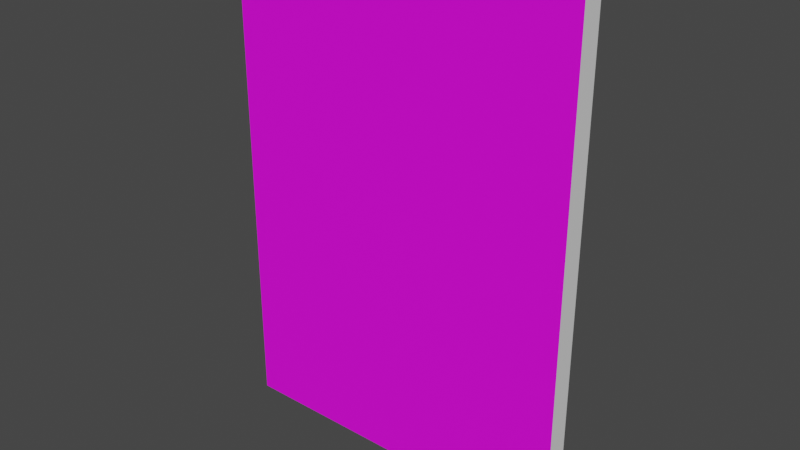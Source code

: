 # Source: Lab_Rules.blend  (saved by Blender 2.93.21; exported with 4.5.12 LTS)
import bpy
from mathutils import Matrix  # noqa: F401  (used for matrix-valued properties, if any)

bpy.ops.wm.read_factory_settings(use_empty=True)
scene = bpy.context.scene
scene.name = 'Scene'

# ---- collections
col_collection = bpy.data.collections.new('Collection'); scene.collection.children.link(col_collection)

# ---- images (referenced by path relative to the original .blend; pixels are not part of the script)
import os
ASSET_DIR = os.environ.get("B2B_ASSET_DIR", "")  # directory of the original .blend (textures are referenced by path, not embedded)
HERE = os.path.dirname(os.path.abspath(__file__))  # packed textures are extracted next to this script under _unpacked/

def load_image(name, relpath, width, height, colorspace="sRGB"):
    """Load a texture the original file referenced (path relative to the .blend, or extracted next to this script)."""
    p = next((c for c in (os.path.join(HERE, relpath), os.path.join(ASSET_DIR, relpath)) if relpath and os.path.exists(c)), "")
    if p:
        img = bpy.data.images.load(p, check_existing=True)
        img.name = name
    else:  # same state as the original file: an image datablock whose file is absent (Cycles renders it pink)
        img = bpy.data.images.new(name, width, height)
        img.source = "FILE"
        img.filepath = "//" + (relpath or name)
    img.colorspace_settings.name = colorspace
    return img
img_20221028_090509_0000_png = load_image('20221028_090509_0000.png', '20221028_090509_0000.png', 1024, 1024, 'sRGB')
img_20221028_091541_0000_png = load_image('20221028_091541_0000.png', '20221028_091541_0000.png', 1024, 1024, 'sRGB')

# ---- materials (node trees are filled in below, after node groups)
mat_material_001 = bpy.data.materials.new('Material.001')
mat_material_001.use_transparent_shadow = False
mat_material_002 = bpy.data.materials.new('Material.002')
mat_material_002.use_transparent_shadow = False
mat_material_003 = bpy.data.materials.new('Material.003')
mat_material_003.use_transparent_shadow = False

# ---- material node trees
mat_material_001.use_nodes = True; mat_material_001.node_tree.nodes.clear()
_N = mat_material_001.node_tree.nodes; _L = mat_material_001.node_tree.links
n0 = _N.new('ShaderNodeBsdfPrincipled'); n0.name = 'Principled BSDF'; n0.location = (10, 300)
n0.distribution = 'GGX'
n0.subsurface_method = 'BURLEY'
n0.inputs[3].default_value = 1.45
n0.inputs[27].default_value = (0.0, 0.0, 0.0, 1.0)
n0.inputs[28].default_value = 1.0
n1 = _N.new('ShaderNodeOutputMaterial'); n1.name = 'Material Output'; n1.location = (300, 300)
n2 = _N.new('ShaderNodeTexImage'); n2.name = 'Image Texture'; n2.location = (-280, 275)
n2.image = img_20221028_090509_0000_png
_L.new(n0.outputs[0], n1.inputs[0])
_L.new(n2.outputs[0], n0.inputs[0])
n1.is_active_output = True
mat_material_002.use_nodes = True; mat_material_002.node_tree.nodes.clear()
_N = mat_material_002.node_tree.nodes; _L = mat_material_002.node_tree.links
n0 = _N.new('ShaderNodeBsdfPrincipled'); n0.name = 'Principled BSDF'; n0.location = (10, 300)
n0.distribution = 'GGX'
n0.subsurface_method = 'BURLEY'
n0.inputs[3].default_value = 1.45
n0.inputs[27].default_value = (0.0, 0.0, 0.0, 1.0)
n0.inputs[28].default_value = 1.0
n1 = _N.new('ShaderNodeOutputMaterial'); n1.name = 'Material Output'; n1.location = (300, 300)
_L.new(n0.outputs[0], n1.inputs[0])
n1.is_active_output = True
mat_material_003.use_nodes = True; mat_material_003.node_tree.nodes.clear()
_N = mat_material_003.node_tree.nodes; _L = mat_material_003.node_tree.links
n0 = _N.new('ShaderNodeBsdfPrincipled'); n0.name = 'Principled BSDF'; n0.location = (10, 300)
n0.distribution = 'GGX'
n0.subsurface_method = 'BURLEY'
n0.inputs[3].default_value = 1.45
n0.inputs[27].default_value = (0.0, 0.0, 0.0, 1.0)
n0.inputs[28].default_value = 1.0
n1 = _N.new('ShaderNodeOutputMaterial'); n1.name = 'Material Output'; n1.location = (300, 300)
n2 = _N.new('ShaderNodeTexImage'); n2.name = 'Image Texture'; n2.location = (-280, 275)
n2.image = img_20221028_091541_0000_png
_L.new(n0.outputs[0], n1.inputs[0])
_L.new(n2.outputs[0], n0.inputs[0])
n1.is_active_output = True

# ---- world
world_world = bpy.data.worlds.new('World'); scene.world = world_world
world_world.use_nodes = True; world_world.node_tree.nodes.clear()
_N = world_world.node_tree.nodes; _L = world_world.node_tree.links
n0 = _N.new('ShaderNodeOutputWorld'); n0.name = 'World Output'; n0.location = (300, 300)
n1 = _N.new('ShaderNodeBackground'); n1.name = 'Background'; n1.location = (10, 300)
n1.inputs[0].default_value = (0.05088, 0.05088, 0.05088, 1.0)
_L.new(n1.outputs[0], n0.inputs[0])
n0.is_active_output = True
world_world.color = (0.05088, 0.05088, 0.05088)
world_world.use_sun_shadow = False
world_world.sun_shadow_jitter_overblur = 0.0

# ---- meshes
me_cube_001 = bpy.data.meshes.new('Cube.001')
me_cube_001.from_pydata([(-1.0, -1.0, -1.0), (-1.0, -1.0, 1.0), (-1.0, 1.0, -1.0), (-1.0, 1.0, 1.0), (1.0, -1.0, -1.0), (1.0, -1.0, 1.0), (1.0, 1.0, -1.0), (1.0, 1.0, 1.0)], [], [(0, 1, 3, 2), (2, 3, 7, 6), (6, 7, 5, 4), (4, 5, 1, 0), (2, 6, 4, 0), (7, 3, 1, 5)])
me_cube_001.polygons.foreach_set('material_index', [1, 1, 1, 2, 1, 1])
_uv = me_cube_001.uv_layers.new(name='UVMap')
_uv.uv.foreach_set('vector', [0.375, 0.0, 0.625, 0.0, 0.625, 0.25, 0.375, 0.25, 0.375, 0.25, 0.625, 0.25, 0.625, 0.5, 0.375, 0.5, 0.375, 0.5, 0.625, 0.5, 0.625, 0.75, 0.375, 0.75, 0.0002, 0.0002, 0.9998, 0.0002, 0.9998, 0.9998, 0.0002, 0.9998, 0.125, 0.5, 0.375, 0.5, 0.375, 0.75, 0.125, 0.75, 0.625, 0.5, 0.875, 0.5, 0.875, 0.75, 0.625, 0.75])
me_cube_001.materials.append(mat_material_001)
me_cube_001.materials.append(mat_material_002)
me_cube_001.materials.append(mat_material_003)
me_cube_001.use_remesh_fix_poles = True
me_cube_001.use_remesh_preserve_attributes = False
me_cube_001.update()

# ---- objects
ob_cube = bpy.data.objects.new('Cube', me_cube_001)

# ---- transforms, parenting, visibility, modifiers, constraints
ob_cube.location = (0.0, 0.0, 0.0)
ob_cube.rotation_euler = (-0.0, 1.571, -0.0)
ob_cube.scale = (1.4, 0.06075, 1.0)

# ---- collection membership
col_collection.objects.link(ob_cube)

# ---- scene / render settings (as saved in the file)
scene.frame_start = 1; scene.frame_end = 250; scene.frame_set(1)
scene.render.engine = 'BLENDER_EEVEE_NEXT'
scene.cycles.use_denoising = False
scene.cycles.samples = 128
scene.cycles.sampling_pattern = 'TABULATED_SOBOL'
scene.cycles.use_adaptive_sampling = False
scene.cycles.use_light_tree = False
scene.view_settings.view_transform = 'Filmic'
bpy.context.view_layer.update()

# ---- added for rendering (the .blend has no active camera and no usable light): camera, sun
cam_auto = bpy.data.cameras.new('AutoCamera')
cam_auto.lens = 50.0
cam_auto.sensor_width = 36.0
cam_auto.clip_end = 1000.0
ob_auto_camera = bpy.data.objects.new('AutoCamera', cam_auto)
scene.collection.objects.link(ob_auto_camera)
ob_auto_camera.location = (3.18562, -3.82274, 2.54849)
ob_auto_camera.rotation_euler = (1.09748, -7.21219e-08, 0.694738)
scene.camera = ob_auto_camera
light_auto_sun = bpy.data.lights.new('AutoSun', 'SUN')
light_auto_sun.energy = 3.0
light_auto_sun.angle = 0.0523599
ob_auto_sun = bpy.data.objects.new('AutoSun', light_auto_sun)
scene.collection.objects.link(ob_auto_sun)
ob_auto_sun.rotation_euler = (0.872665, 0.174533, 0.523599)
bpy.context.view_layer.update()
